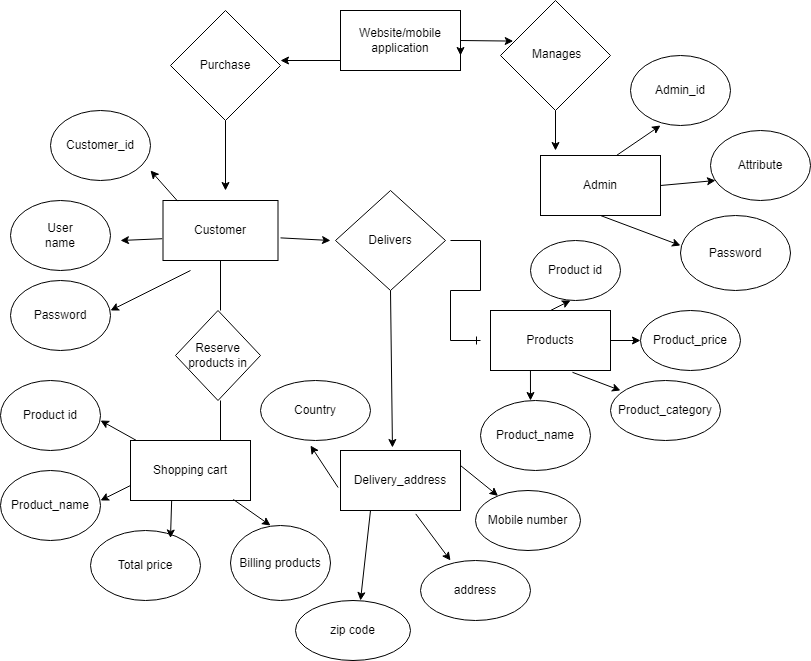

The diagram above was exported from draw.io. Its source (the exported page's mxGraphModel, read from the mxfile embedded in the PNG):
<mxGraphModel dx="1433" dy="619" grid="1" gridSize="10" guides="1" tooltips="1" connect="1" arrows="1" fold="1" page="1" pageScale="1" pageWidth="850" pageHeight="1100" math="0" shadow="0">
  <root>
    <mxCell id="0" />
    <mxCell id="1" parent="0" />
    <mxCell id="fYmMLlZxl027npWLJC7D-2" value="" style="rounded=0;whiteSpace=wrap;html=1;" vertex="1" parent="1">
      <mxGeometry x="350" y="60" width="120" height="60" as="geometry" />
    </mxCell>
    <mxCell id="fYmMLlZxl027npWLJC7D-3" value="Website/mobile application" style="text;html=1;align=center;verticalAlign=middle;whiteSpace=wrap;rounded=0;" vertex="1" parent="1">
      <mxGeometry x="380" y="75" width="60" height="30" as="geometry" />
    </mxCell>
    <mxCell id="fYmMLlZxl027npWLJC7D-4" style="edgeStyle=orthogonalEdgeStyle;rounded=0;orthogonalLoop=1;jettySize=auto;html=1;exitX=1;exitY=0.5;exitDx=0;exitDy=0;entryX=1;entryY=0.75;entryDx=0;entryDy=0;" edge="1" parent="1" source="fYmMLlZxl027npWLJC7D-2" target="fYmMLlZxl027npWLJC7D-2">
      <mxGeometry relative="1" as="geometry" />
    </mxCell>
    <mxCell id="fYmMLlZxl027npWLJC7D-5" value="" style="rhombus;whiteSpace=wrap;html=1;" vertex="1" parent="1">
      <mxGeometry x="180" y="60" width="110" height="110" as="geometry" />
    </mxCell>
    <mxCell id="fYmMLlZxl027npWLJC7D-6" value="Purchase" style="text;html=1;align=center;verticalAlign=middle;whiteSpace=wrap;rounded=0;" vertex="1" parent="1">
      <mxGeometry x="205" y="100" width="60" height="30" as="geometry" />
    </mxCell>
    <mxCell id="fYmMLlZxl027npWLJC7D-8" value="" style="rounded=0;whiteSpace=wrap;html=1;" vertex="1" parent="1">
      <mxGeometry x="172.5" y="250" width="115" height="60" as="geometry" />
    </mxCell>
    <mxCell id="fYmMLlZxl027npWLJC7D-9" value="Customer" style="text;html=1;align=center;verticalAlign=middle;whiteSpace=wrap;rounded=0;" vertex="1" parent="1">
      <mxGeometry x="200" y="265" width="60" height="30" as="geometry" />
    </mxCell>
    <mxCell id="fYmMLlZxl027npWLJC7D-10" value="" style="ellipse;whiteSpace=wrap;html=1;" vertex="1" parent="1">
      <mxGeometry x="60" y="160" width="100" height="70" as="geometry" />
    </mxCell>
    <mxCell id="fYmMLlZxl027npWLJC7D-11" value="" style="ellipse;whiteSpace=wrap;html=1;" vertex="1" parent="1">
      <mxGeometry x="20" y="250" width="100" height="70" as="geometry" />
    </mxCell>
    <mxCell id="fYmMLlZxl027npWLJC7D-12" value="" style="ellipse;whiteSpace=wrap;html=1;" vertex="1" parent="1">
      <mxGeometry x="20" y="330" width="100" height="70" as="geometry" />
    </mxCell>
    <mxCell id="fYmMLlZxl027npWLJC7D-13" value="Customer_id" style="text;html=1;align=center;verticalAlign=middle;whiteSpace=wrap;rounded=0;" vertex="1" parent="1">
      <mxGeometry x="80" y="180" width="60" height="30" as="geometry" />
    </mxCell>
    <mxCell id="fYmMLlZxl027npWLJC7D-14" value="User name" style="text;html=1;align=center;verticalAlign=middle;whiteSpace=wrap;rounded=0;" vertex="1" parent="1">
      <mxGeometry x="40" y="270" width="60" height="30" as="geometry" />
    </mxCell>
    <mxCell id="fYmMLlZxl027npWLJC7D-15" value="Password" style="text;html=1;align=center;verticalAlign=middle;whiteSpace=wrap;rounded=0;" vertex="1" parent="1">
      <mxGeometry x="40" y="350" width="60" height="30" as="geometry" />
    </mxCell>
    <mxCell id="fYmMLlZxl027npWLJC7D-16" value="" style="rhombus;whiteSpace=wrap;html=1;" vertex="1" parent="1">
      <mxGeometry x="510" y="50" width="110" height="110" as="geometry" />
    </mxCell>
    <mxCell id="fYmMLlZxl027npWLJC7D-18" value="Manages" style="text;whiteSpace=wrap;" vertex="1" parent="1">
      <mxGeometry x="540" y="90" width="80" height="40" as="geometry" />
    </mxCell>
    <mxCell id="fYmMLlZxl027npWLJC7D-19" value="" style="rounded=0;whiteSpace=wrap;html=1;" vertex="1" parent="1">
      <mxGeometry x="550" y="205" width="120" height="60" as="geometry" />
    </mxCell>
    <mxCell id="fYmMLlZxl027npWLJC7D-20" value="Admin" style="text;html=1;align=center;verticalAlign=middle;whiteSpace=wrap;rounded=0;" vertex="1" parent="1">
      <mxGeometry x="580" y="220" width="60" height="30" as="geometry" />
    </mxCell>
    <mxCell id="fYmMLlZxl027npWLJC7D-21" value="Admin_id" style="ellipse;whiteSpace=wrap;html=1;" vertex="1" parent="1">
      <mxGeometry x="640" y="105" width="100" height="70" as="geometry" />
    </mxCell>
    <mxCell id="fYmMLlZxl027npWLJC7D-22" value="Attribute" style="ellipse;whiteSpace=wrap;html=1;" vertex="1" parent="1">
      <mxGeometry x="720" y="180" width="100" height="70" as="geometry" />
    </mxCell>
    <mxCell id="fYmMLlZxl027npWLJC7D-23" value="Password" style="ellipse;whiteSpace=wrap;html=1;" vertex="1" parent="1">
      <mxGeometry x="690" y="265" width="110" height="75" as="geometry" />
    </mxCell>
    <mxCell id="fYmMLlZxl027npWLJC7D-24" value="Delivers" style="rhombus;whiteSpace=wrap;html=1;" vertex="1" parent="1">
      <mxGeometry x="345" y="240" width="110" height="100" as="geometry" />
    </mxCell>
    <mxCell id="fYmMLlZxl027npWLJC7D-25" value="Products" style="rounded=0;whiteSpace=wrap;html=1;" vertex="1" parent="1">
      <mxGeometry x="500" y="360" width="120" height="60" as="geometry" />
    </mxCell>
    <mxCell id="fYmMLlZxl027npWLJC7D-26" value="Product_price" style="ellipse;whiteSpace=wrap;html=1;" vertex="1" parent="1">
      <mxGeometry x="650" y="360" width="100" height="60" as="geometry" />
    </mxCell>
    <mxCell id="fYmMLlZxl027npWLJC7D-27" value="Product_category" style="ellipse;whiteSpace=wrap;html=1;" vertex="1" parent="1">
      <mxGeometry x="620" y="430" width="110" height="60" as="geometry" />
    </mxCell>
    <mxCell id="fYmMLlZxl027npWLJC7D-28" value="Product_name" style="ellipse;whiteSpace=wrap;html=1;" vertex="1" parent="1">
      <mxGeometry x="490" y="450" width="110" height="70" as="geometry" />
    </mxCell>
    <mxCell id="fYmMLlZxl027npWLJC7D-29" value="Product id" style="ellipse;whiteSpace=wrap;html=1;" vertex="1" parent="1">
      <mxGeometry x="540" y="290" width="90" height="60" as="geometry" />
    </mxCell>
    <mxCell id="fYmMLlZxl027npWLJC7D-30" value="" style="endArrow=classic;html=1;rounded=0;" edge="1" parent="1">
      <mxGeometry width="50" height="50" relative="1" as="geometry">
        <mxPoint x="350" y="110" as="sourcePoint" />
        <mxPoint x="290" y="110" as="targetPoint" />
      </mxGeometry>
    </mxCell>
    <mxCell id="fYmMLlZxl027npWLJC7D-31" value="" style="endArrow=classic;html=1;rounded=0;exitX=0.5;exitY=1;exitDx=0;exitDy=0;" edge="1" parent="1" source="fYmMLlZxl027npWLJC7D-5">
      <mxGeometry width="50" height="50" relative="1" as="geometry">
        <mxPoint x="180" y="295" as="sourcePoint" />
        <mxPoint x="235" y="240" as="targetPoint" />
      </mxGeometry>
    </mxCell>
    <mxCell id="fYmMLlZxl027npWLJC7D-32" value="" style="endArrow=classic;html=1;rounded=0;exitX=0.127;exitY=0.01;exitDx=0;exitDy=0;exitPerimeter=0;" edge="1" parent="1" source="fYmMLlZxl027npWLJC7D-8">
      <mxGeometry width="50" height="50" relative="1" as="geometry">
        <mxPoint x="110" y="270" as="sourcePoint" />
        <mxPoint x="160" y="220" as="targetPoint" />
      </mxGeometry>
    </mxCell>
    <mxCell id="fYmMLlZxl027npWLJC7D-33" value="" style="endArrow=classic;html=1;rounded=0;exitX=-0.007;exitY=0.637;exitDx=0;exitDy=0;exitPerimeter=0;" edge="1" parent="1" source="fYmMLlZxl027npWLJC7D-8">
      <mxGeometry width="50" height="50" relative="1" as="geometry">
        <mxPoint x="80" y="340" as="sourcePoint" />
        <mxPoint x="130" y="290" as="targetPoint" />
      </mxGeometry>
    </mxCell>
    <mxCell id="fYmMLlZxl027npWLJC7D-34" value="" style="endArrow=classic;html=1;rounded=0;" edge="1" parent="1">
      <mxGeometry width="50" height="50" relative="1" as="geometry">
        <mxPoint x="200" y="320" as="sourcePoint" />
        <mxPoint x="120" y="360" as="targetPoint" />
      </mxGeometry>
    </mxCell>
    <mxCell id="fYmMLlZxl027npWLJC7D-35" value="" style="endArrow=classic;html=1;rounded=0;exitX=1.022;exitY=0.623;exitDx=0;exitDy=0;exitPerimeter=0;" edge="1" parent="1" source="fYmMLlZxl027npWLJC7D-8">
      <mxGeometry width="50" height="50" relative="1" as="geometry">
        <mxPoint x="410" y="310" as="sourcePoint" />
        <mxPoint x="340" y="290" as="targetPoint" />
        <Array as="points" />
      </mxGeometry>
    </mxCell>
    <mxCell id="fYmMLlZxl027npWLJC7D-36" value="" style="edgeStyle=entityRelationEdgeStyle;fontSize=12;html=1;endArrow=ERone;endFill=1;rounded=0;" edge="1" parent="1">
      <mxGeometry width="100" height="100" relative="1" as="geometry">
        <mxPoint x="460" y="290" as="sourcePoint" />
        <mxPoint x="490" y="390" as="targetPoint" />
      </mxGeometry>
    </mxCell>
    <mxCell id="fYmMLlZxl027npWLJC7D-38" value="" style="endArrow=classic;html=1;rounded=0;exitX=0.633;exitY=0;exitDx=0;exitDy=0;exitPerimeter=0;" edge="1" parent="1" source="fYmMLlZxl027npWLJC7D-19">
      <mxGeometry width="50" height="50" relative="1" as="geometry">
        <mxPoint x="620" y="225" as="sourcePoint" />
        <mxPoint x="670" y="175" as="targetPoint" />
      </mxGeometry>
    </mxCell>
    <mxCell id="fYmMLlZxl027npWLJC7D-39" value="" style="endArrow=classic;html=1;rounded=0;exitX=1;exitY=0.5;exitDx=0;exitDy=0;" edge="1" parent="1" source="fYmMLlZxl027npWLJC7D-19">
      <mxGeometry width="50" height="50" relative="1" as="geometry">
        <mxPoint x="675" y="280" as="sourcePoint" />
        <mxPoint x="725" y="230" as="targetPoint" />
      </mxGeometry>
    </mxCell>
    <mxCell id="fYmMLlZxl027npWLJC7D-40" value="" style="endArrow=classic;html=1;rounded=0;exitX=0.5;exitY=1;exitDx=0;exitDy=0;" edge="1" parent="1" source="fYmMLlZxl027npWLJC7D-19">
      <mxGeometry width="50" height="50" relative="1" as="geometry">
        <mxPoint x="640" y="345" as="sourcePoint" />
        <mxPoint x="690" y="295" as="targetPoint" />
      </mxGeometry>
    </mxCell>
    <mxCell id="fYmMLlZxl027npWLJC7D-42" value="" style="endArrow=classic;html=1;rounded=0;exitX=0.5;exitY=0;exitDx=0;exitDy=0;" edge="1" parent="1" source="fYmMLlZxl027npWLJC7D-25">
      <mxGeometry width="50" height="50" relative="1" as="geometry">
        <mxPoint x="530" y="400" as="sourcePoint" />
        <mxPoint x="580" y="350" as="targetPoint" />
      </mxGeometry>
    </mxCell>
    <mxCell id="fYmMLlZxl027npWLJC7D-43" value="" style="endArrow=classic;html=1;rounded=0;exitX=1;exitY=0.5;exitDx=0;exitDy=0;" edge="1" parent="1" source="fYmMLlZxl027npWLJC7D-25">
      <mxGeometry width="50" height="50" relative="1" as="geometry">
        <mxPoint x="618" y="400" as="sourcePoint" />
        <mxPoint x="650" y="390" as="targetPoint" />
      </mxGeometry>
    </mxCell>
    <mxCell id="fYmMLlZxl027npWLJC7D-44" value="" style="endArrow=classic;html=1;rounded=0;exitX=0.683;exitY=1.03;exitDx=0;exitDy=0;exitPerimeter=0;" edge="1" parent="1" source="fYmMLlZxl027npWLJC7D-25">
      <mxGeometry width="50" height="50" relative="1" as="geometry">
        <mxPoint x="580" y="430" as="sourcePoint" />
        <mxPoint x="630" y="440" as="targetPoint" />
      </mxGeometry>
    </mxCell>
    <mxCell id="fYmMLlZxl027npWLJC7D-45" value="" style="endArrow=classic;html=1;rounded=0;exitX=0.333;exitY=1;exitDx=0;exitDy=0;exitPerimeter=0;" edge="1" parent="1" source="fYmMLlZxl027npWLJC7D-25">
      <mxGeometry width="50" height="50" relative="1" as="geometry">
        <mxPoint x="490" y="500" as="sourcePoint" />
        <mxPoint x="540" y="450" as="targetPoint" />
      </mxGeometry>
    </mxCell>
    <mxCell id="fYmMLlZxl027npWLJC7D-46" value="" style="endArrow=classic;html=1;rounded=0;exitX=1;exitY=0.5;exitDx=0;exitDy=0;entryX=0.116;entryY=0.369;entryDx=0;entryDy=0;entryPerimeter=0;" edge="1" parent="1" source="fYmMLlZxl027npWLJC7D-2" target="fYmMLlZxl027npWLJC7D-16">
      <mxGeometry width="50" height="50" relative="1" as="geometry">
        <mxPoint x="480" y="95" as="sourcePoint" />
        <mxPoint x="540" y="85" as="targetPoint" />
      </mxGeometry>
    </mxCell>
    <mxCell id="fYmMLlZxl027npWLJC7D-47" value="" style="endArrow=classic;html=1;rounded=0;exitX=0.5;exitY=1;exitDx=0;exitDy=0;" edge="1" parent="1" source="fYmMLlZxl027npWLJC7D-16">
      <mxGeometry width="50" height="50" relative="1" as="geometry">
        <mxPoint x="540" y="255" as="sourcePoint" />
        <mxPoint x="565" y="200" as="targetPoint" />
      </mxGeometry>
    </mxCell>
    <mxCell id="fYmMLlZxl027npWLJC7D-48" value="Shopping cart" style="rounded=0;whiteSpace=wrap;html=1;" vertex="1" parent="1">
      <mxGeometry x="140" y="490" width="120" height="60" as="geometry" />
    </mxCell>
    <mxCell id="fYmMLlZxl027npWLJC7D-49" value="Reserve products in" style="rhombus;whiteSpace=wrap;html=1;" vertex="1" parent="1">
      <mxGeometry x="185" y="360" width="85" height="90" as="geometry" />
    </mxCell>
    <mxCell id="fYmMLlZxl027npWLJC7D-50" value="Product id" style="ellipse;whiteSpace=wrap;html=1;" vertex="1" parent="1">
      <mxGeometry x="10" y="430" width="100" height="70" as="geometry" />
    </mxCell>
    <mxCell id="fYmMLlZxl027npWLJC7D-51" value="Product_name" style="ellipse;whiteSpace=wrap;html=1;" vertex="1" parent="1">
      <mxGeometry x="10" y="520" width="100" height="70" as="geometry" />
    </mxCell>
    <mxCell id="fYmMLlZxl027npWLJC7D-52" value="Total price" style="ellipse;whiteSpace=wrap;html=1;" vertex="1" parent="1">
      <mxGeometry x="100" y="580" width="110" height="70" as="geometry" />
    </mxCell>
    <mxCell id="fYmMLlZxl027npWLJC7D-53" value="Billing products" style="ellipse;whiteSpace=wrap;html=1;" vertex="1" parent="1">
      <mxGeometry x="240" y="575" width="100" height="75" as="geometry" />
    </mxCell>
    <mxCell id="fYmMLlZxl027npWLJC7D-54" value="" style="endArrow=classic;html=1;rounded=0;exitX=0;exitY=0.75;exitDx=0;exitDy=0;" edge="1" parent="1" source="fYmMLlZxl027npWLJC7D-48">
      <mxGeometry width="50" height="50" relative="1" as="geometry">
        <mxPoint x="60" y="600" as="sourcePoint" />
        <mxPoint x="110" y="550" as="targetPoint" />
      </mxGeometry>
    </mxCell>
    <mxCell id="fYmMLlZxl027npWLJC7D-55" value="" style="endArrow=classic;html=1;rounded=0;" edge="1" parent="1" source="fYmMLlZxl027npWLJC7D-48">
      <mxGeometry width="50" height="50" relative="1" as="geometry">
        <mxPoint x="60" y="520" as="sourcePoint" />
        <mxPoint x="110" y="470" as="targetPoint" />
      </mxGeometry>
    </mxCell>
    <mxCell id="fYmMLlZxl027npWLJC7D-56" value="" style="endArrow=classic;html=1;rounded=0;exitX=0.343;exitY=0.997;exitDx=0;exitDy=0;exitPerimeter=0;" edge="1" parent="1" source="fYmMLlZxl027npWLJC7D-48">
      <mxGeometry width="50" height="50" relative="1" as="geometry">
        <mxPoint x="130" y="637.5" as="sourcePoint" />
        <mxPoint x="180" y="587.5" as="targetPoint" />
      </mxGeometry>
    </mxCell>
    <mxCell id="fYmMLlZxl027npWLJC7D-57" value="" style="endArrow=classic;html=1;rounded=0;exitX=0.857;exitY=0.983;exitDx=0;exitDy=0;exitPerimeter=0;" edge="1" parent="1" source="fYmMLlZxl027npWLJC7D-48">
      <mxGeometry width="50" height="50" relative="1" as="geometry">
        <mxPoint x="230" y="625" as="sourcePoint" />
        <mxPoint x="280" y="575" as="targetPoint" />
      </mxGeometry>
    </mxCell>
    <mxCell id="fYmMLlZxl027npWLJC7D-58" value="" style="endArrow=none;html=1;rounded=0;entryX=0.5;entryY=1;entryDx=0;entryDy=0;" edge="1" parent="1" target="fYmMLlZxl027npWLJC7D-8">
      <mxGeometry width="50" height="50" relative="1" as="geometry">
        <mxPoint x="230" y="360" as="sourcePoint" />
        <mxPoint x="460" y="320" as="targetPoint" />
        <Array as="points">
          <mxPoint x="230" y="360" />
        </Array>
      </mxGeometry>
    </mxCell>
    <mxCell id="fYmMLlZxl027npWLJC7D-59" value="" style="endArrow=none;html=1;rounded=0;exitX=0.75;exitY=0;exitDx=0;exitDy=0;" edge="1" parent="1" source="fYmMLlZxl027npWLJC7D-48">
      <mxGeometry width="50" height="50" relative="1" as="geometry">
        <mxPoint x="180" y="500" as="sourcePoint" />
        <mxPoint x="230" y="450" as="targetPoint" />
      </mxGeometry>
    </mxCell>
    <mxCell id="fYmMLlZxl027npWLJC7D-60" value="Delivery_address" style="rounded=0;whiteSpace=wrap;html=1;" vertex="1" parent="1">
      <mxGeometry x="350" y="500" width="120" height="60" as="geometry" />
    </mxCell>
    <mxCell id="fYmMLlZxl027npWLJC7D-61" value="" style="endArrow=classic;html=1;rounded=0;entryX=0.433;entryY=-0.05;entryDx=0;entryDy=0;exitX=0.5;exitY=1;exitDx=0;exitDy=0;entryPerimeter=0;" edge="1" parent="1" source="fYmMLlZxl027npWLJC7D-24" target="fYmMLlZxl027npWLJC7D-60">
      <mxGeometry width="50" height="50" relative="1" as="geometry">
        <mxPoint x="410" y="470" as="sourcePoint" />
        <mxPoint x="460" y="420" as="targetPoint" />
      </mxGeometry>
    </mxCell>
    <mxCell id="fYmMLlZxl027npWLJC7D-62" value="Mobile number" style="ellipse;whiteSpace=wrap;html=1;" vertex="1" parent="1">
      <mxGeometry x="485" y="540" width="105" height="60" as="geometry" />
    </mxCell>
    <mxCell id="fYmMLlZxl027npWLJC7D-63" value="address" style="ellipse;whiteSpace=wrap;html=1;" vertex="1" parent="1">
      <mxGeometry x="430" y="610" width="110" height="60" as="geometry" />
    </mxCell>
    <mxCell id="fYmMLlZxl027npWLJC7D-64" value="Country" style="ellipse;whiteSpace=wrap;html=1;" vertex="1" parent="1">
      <mxGeometry x="270" y="430" width="110" height="60" as="geometry" />
    </mxCell>
    <mxCell id="fYmMLlZxl027npWLJC7D-65" value="zip code" style="ellipse;whiteSpace=wrap;html=1;" vertex="1" parent="1">
      <mxGeometry x="305" y="650" width="115" height="60" as="geometry" />
    </mxCell>
    <mxCell id="fYmMLlZxl027npWLJC7D-66" value="" style="endArrow=classic;html=1;rounded=0;exitX=1;exitY=0.25;exitDx=0;exitDy=0;" edge="1" parent="1" source="fYmMLlZxl027npWLJC7D-60" target="fYmMLlZxl027npWLJC7D-62">
      <mxGeometry width="50" height="50" relative="1" as="geometry">
        <mxPoint x="410" y="470" as="sourcePoint" />
        <mxPoint x="460" y="420" as="targetPoint" />
      </mxGeometry>
    </mxCell>
    <mxCell id="fYmMLlZxl027npWLJC7D-67" value="" style="endArrow=classic;html=1;rounded=0;exitX=0.25;exitY=1;exitDx=0;exitDy=0;" edge="1" parent="1" source="fYmMLlZxl027npWLJC7D-60">
      <mxGeometry width="50" height="50" relative="1" as="geometry">
        <mxPoint x="320" y="700" as="sourcePoint" />
        <mxPoint x="370" y="650" as="targetPoint" />
      </mxGeometry>
    </mxCell>
    <mxCell id="fYmMLlZxl027npWLJC7D-68" value="" style="endArrow=classic;html=1;rounded=0;exitX=-0.02;exitY=0.617;exitDx=0;exitDy=0;exitPerimeter=0;" edge="1" parent="1" source="fYmMLlZxl027npWLJC7D-60">
      <mxGeometry width="50" height="50" relative="1" as="geometry">
        <mxPoint x="270" y="545" as="sourcePoint" />
        <mxPoint x="320" y="495" as="targetPoint" />
      </mxGeometry>
    </mxCell>
    <mxCell id="fYmMLlZxl027npWLJC7D-69" value="" style="endArrow=classic;html=1;rounded=0;exitX=0.627;exitY=1.057;exitDx=0;exitDy=0;exitPerimeter=0;" edge="1" parent="1" source="fYmMLlZxl027npWLJC7D-60">
      <mxGeometry width="50" height="50" relative="1" as="geometry">
        <mxPoint x="410" y="660" as="sourcePoint" />
        <mxPoint x="460" y="610" as="targetPoint" />
      </mxGeometry>
    </mxCell>
  </root>
</mxGraphModel>